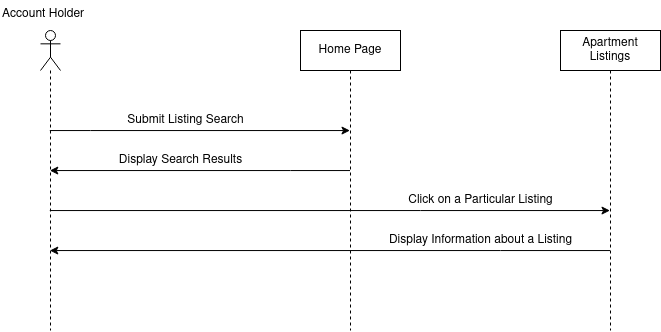

The diagram above was exported from draw.io. Its source (the exported page's mxGraphModel, read from the mxfile embedded in the PNG):
<mxGraphModel dx="1086" dy="927" grid="1" gridSize="10" guides="1" tooltips="1" connect="1" arrows="1" fold="1" page="1" pageScale="1" pageWidth="850" pageHeight="1100" math="0" shadow="0">
  <root>
    <mxCell id="0" />
    <mxCell id="1" parent="0" />
    <mxCell id="fVhsb_tvu5i_rgF-xBoH-12" value="&lt;div&gt;Display Search Results&lt;/div&gt;" style="text;html=1;resizable=0;autosize=1;align=center;verticalAlign=middle;points=[];fillColor=none;strokeColor=none;rounded=0;" parent="1" vertex="1">
      <mxGeometry x="980" y="420" width="140" height="20" as="geometry" />
    </mxCell>
    <mxCell id="YFbDU7SmH_VS3zvyVYV9-11" style="edgeStyle=orthogonalEdgeStyle;rounded=0;orthogonalLoop=1;jettySize=auto;html=1;" edge="1" parent="1" source="YFbDU7SmH_VS3zvyVYV9-1" target="YFbDU7SmH_VS3zvyVYV9-3">
      <mxGeometry relative="1" as="geometry">
        <Array as="points">
          <mxPoint x="1160" y="440" />
          <mxPoint x="1160" y="440" />
        </Array>
      </mxGeometry>
    </mxCell>
    <mxCell id="YFbDU7SmH_VS3zvyVYV9-1" value="&lt;div&gt;Home Page&lt;/div&gt;" style="shape=umlLifeline;perimeter=lifelinePerimeter;whiteSpace=wrap;html=1;container=1;collapsible=0;recursiveResize=0;outlineConnect=0;" vertex="1" parent="1">
      <mxGeometry x="1170" y="300" width="100" height="300" as="geometry" />
    </mxCell>
    <mxCell id="YFbDU7SmH_VS3zvyVYV9-9" style="edgeStyle=orthogonalEdgeStyle;rounded=0;orthogonalLoop=1;jettySize=auto;html=1;" edge="1" parent="1" source="YFbDU7SmH_VS3zvyVYV9-3" target="YFbDU7SmH_VS3zvyVYV9-1">
      <mxGeometry relative="1" as="geometry">
        <Array as="points">
          <mxPoint x="960" y="400" />
          <mxPoint x="960" y="400" />
        </Array>
      </mxGeometry>
    </mxCell>
    <mxCell id="YFbDU7SmH_VS3zvyVYV9-15" style="edgeStyle=orthogonalEdgeStyle;rounded=0;orthogonalLoop=1;jettySize=auto;html=1;" edge="1" parent="1" source="YFbDU7SmH_VS3zvyVYV9-3" target="YFbDU7SmH_VS3zvyVYV9-13">
      <mxGeometry relative="1" as="geometry">
        <Array as="points">
          <mxPoint x="1290" y="480" />
          <mxPoint x="1290" y="480" />
        </Array>
      </mxGeometry>
    </mxCell>
    <mxCell id="YFbDU7SmH_VS3zvyVYV9-3" value="" style="shape=umlLifeline;participant=umlActor;perimeter=lifelinePerimeter;whiteSpace=wrap;html=1;container=1;collapsible=0;recursiveResize=0;verticalAlign=top;spacingTop=36;outlineConnect=0;" vertex="1" parent="1">
      <mxGeometry x="910" y="300" width="20" height="300" as="geometry" />
    </mxCell>
    <mxCell id="YFbDU7SmH_VS3zvyVYV9-6" value="&lt;div&gt;Account Holder&lt;/div&gt;" style="text;whiteSpace=wrap;html=1;" vertex="1" parent="1">
      <mxGeometry x="870" y="270" width="110" height="30" as="geometry" />
    </mxCell>
    <mxCell id="YFbDU7SmH_VS3zvyVYV9-10" value="Submit Listing Search" style="text;html=1;resizable=0;autosize=1;align=center;verticalAlign=middle;points=[];fillColor=none;strokeColor=none;rounded=0;" vertex="1" parent="1">
      <mxGeometry x="990" y="380" width="130" height="20" as="geometry" />
    </mxCell>
    <mxCell id="YFbDU7SmH_VS3zvyVYV9-17" style="edgeStyle=orthogonalEdgeStyle;rounded=0;orthogonalLoop=1;jettySize=auto;html=1;" edge="1" parent="1" source="YFbDU7SmH_VS3zvyVYV9-13" target="YFbDU7SmH_VS3zvyVYV9-3">
      <mxGeometry relative="1" as="geometry">
        <Array as="points">
          <mxPoint x="1370" y="520" />
          <mxPoint x="1370" y="520" />
        </Array>
      </mxGeometry>
    </mxCell>
    <mxCell id="YFbDU7SmH_VS3zvyVYV9-13" value="Apartment Listings" style="shape=umlLifeline;perimeter=lifelinePerimeter;whiteSpace=wrap;html=1;container=1;collapsible=0;recursiveResize=0;outlineConnect=0;" vertex="1" parent="1">
      <mxGeometry x="1430" y="300" width="100" height="300" as="geometry" />
    </mxCell>
    <mxCell id="YFbDU7SmH_VS3zvyVYV9-16" value="Click on a Particular Listing" style="text;html=1;resizable=0;autosize=1;align=center;verticalAlign=middle;points=[];fillColor=none;strokeColor=none;rounded=0;" vertex="1" parent="1">
      <mxGeometry x="1270" y="460" width="160" height="20" as="geometry" />
    </mxCell>
    <mxCell id="YFbDU7SmH_VS3zvyVYV9-18" value="&lt;div&gt;Display Information about a Listing&lt;/div&gt;" style="text;html=1;resizable=0;autosize=1;align=center;verticalAlign=middle;points=[];fillColor=none;strokeColor=none;rounded=0;" vertex="1" parent="1">
      <mxGeometry x="1250" y="500" width="200" height="20" as="geometry" />
    </mxCell>
  </root>
</mxGraphModel>